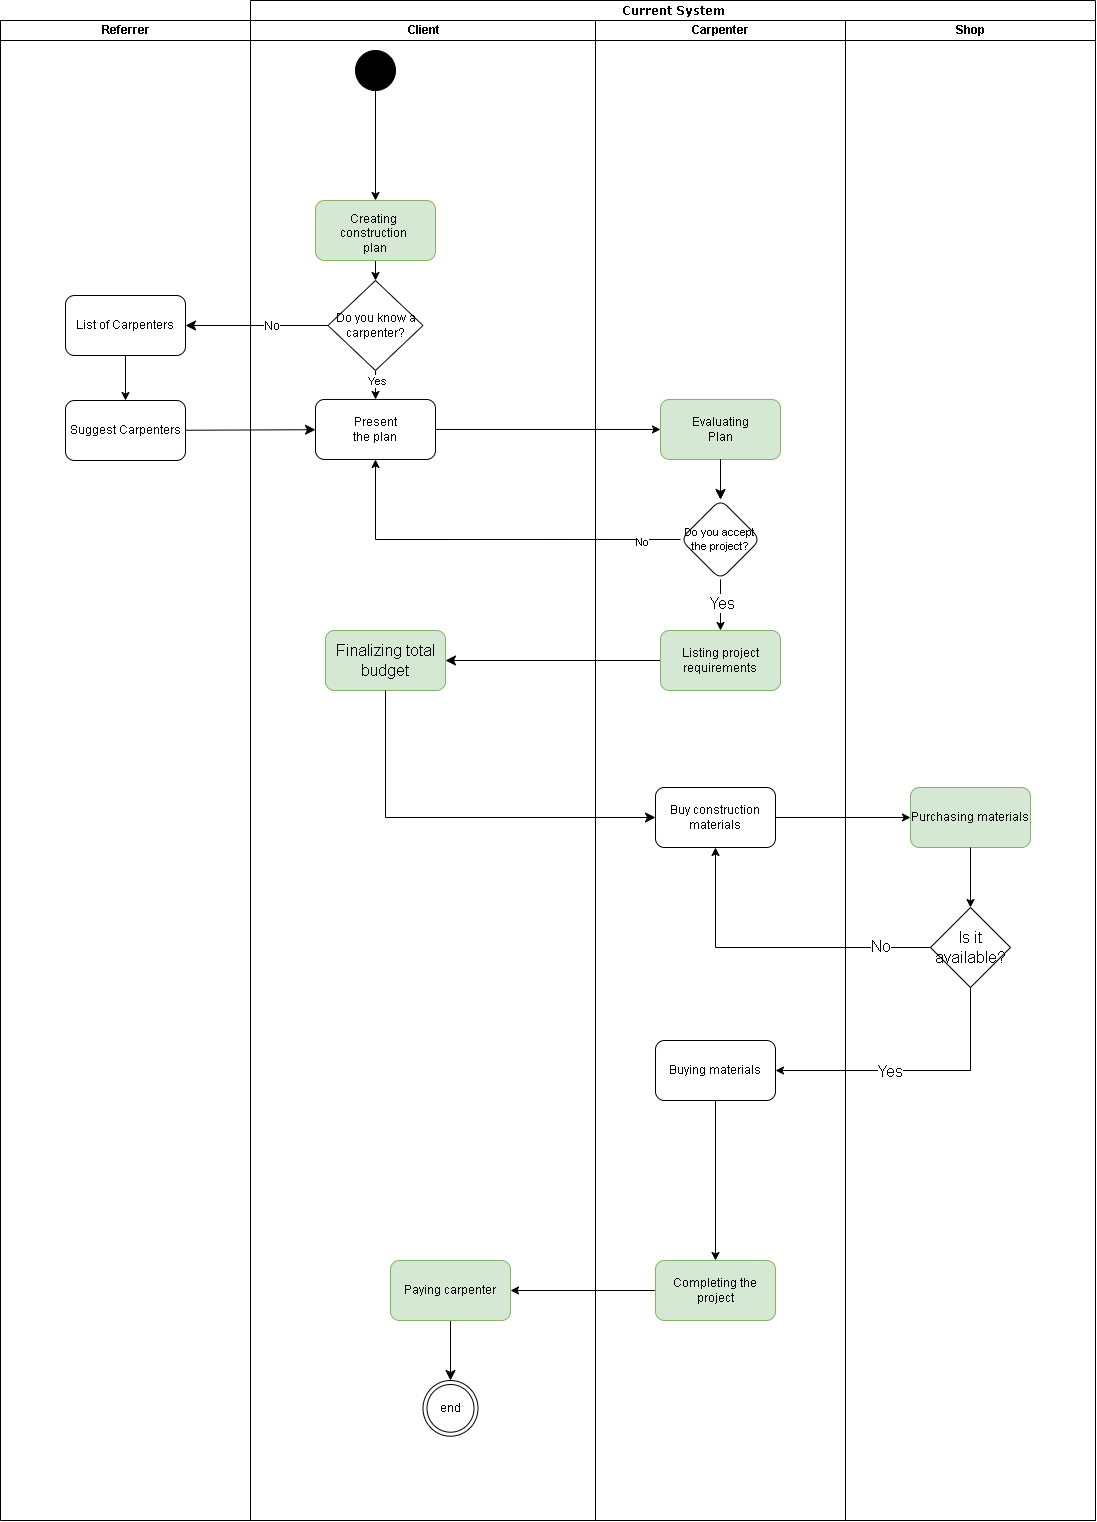

The diagram above was exported from draw.io. Its source (the exported page's mxGraphModel, read from the mxfile embedded in the PNG):
<mxGraphModel dx="978" dy="538" grid="1" gridSize="10" guides="1" tooltips="1" connect="1" arrows="1" fold="1" page="1" pageScale="1" pageWidth="850" pageHeight="1100" background="none" math="0" shadow="0">
  <root>
    <mxCell id="eAT2G584QKP2lcwzMCxl-0" />
    <mxCell id="eAT2G584QKP2lcwzMCxl-1" parent="eAT2G584QKP2lcwzMCxl-0" />
    <mxCell id="eAT2G584QKP2lcwzMCxl-2" value="Current System" style="swimlane;html=1;childLayout=stackLayout;startSize=20;rounded=0;shadow=0;comic=0;labelBackgroundColor=none;strokeWidth=1;fontFamily=Verdana;fontSize=12;align=center;" vertex="1" parent="eAT2G584QKP2lcwzMCxl-1">
      <mxGeometry x="380" y="120" width="845" height="1520" as="geometry" />
    </mxCell>
    <mxCell id="eAT2G584QKP2lcwzMCxl-3" style="edgeStyle=orthogonalEdgeStyle;rounded=0;orthogonalLoop=1;jettySize=auto;html=1;exitX=1;exitY=0.5;exitDx=0;exitDy=0;" edge="1" parent="eAT2G584QKP2lcwzMCxl-2" source="eAT2G584QKP2lcwzMCxl-33" target="eAT2G584QKP2lcwzMCxl-41">
      <mxGeometry relative="1" as="geometry" />
    </mxCell>
    <mxCell id="eAT2G584QKP2lcwzMCxl-4" value="Client" style="swimlane;html=1;startSize=20;" vertex="1" parent="eAT2G584QKP2lcwzMCxl-2">
      <mxGeometry y="20" width="345" height="1500" as="geometry" />
    </mxCell>
    <mxCell id="eAT2G584QKP2lcwzMCxl-5" style="edgeStyle=orthogonalEdgeStyle;rounded=0;orthogonalLoop=1;jettySize=auto;html=1;exitX=0.5;exitY=1;exitDx=0;exitDy=0;entryX=0.5;entryY=0;entryDx=0;entryDy=0;" edge="1" parent="eAT2G584QKP2lcwzMCxl-4" source="eAT2G584QKP2lcwzMCxl-6" target="eAT2G584QKP2lcwzMCxl-15">
      <mxGeometry relative="1" as="geometry" />
    </mxCell>
    <mxCell id="eAT2G584QKP2lcwzMCxl-6" value="" style="rounded=1;whiteSpace=wrap;html=1;fillColor=#d5e8d4;strokeColor=#82b366;" vertex="1" parent="eAT2G584QKP2lcwzMCxl-4">
      <mxGeometry x="65" y="180" width="120" height="60" as="geometry" />
    </mxCell>
    <mxCell id="eAT2G584QKP2lcwzMCxl-7" value="Creating&amp;nbsp;&lt;br&gt;construction&amp;nbsp;&lt;br&gt;plan" style="text;strokeColor=none;align=center;fillColor=none;html=1;verticalAlign=middle;whiteSpace=wrap;rounded=0;" vertex="1" parent="eAT2G584QKP2lcwzMCxl-4">
      <mxGeometry x="95" y="200" width="60" height="25" as="geometry" />
    </mxCell>
    <mxCell id="eAT2G584QKP2lcwzMCxl-8" value="" style="rounded=1;whiteSpace=wrap;html=1;" vertex="1" parent="eAT2G584QKP2lcwzMCxl-4">
      <mxGeometry x="65" y="378.96" width="120" height="60" as="geometry" />
    </mxCell>
    <mxCell id="eAT2G584QKP2lcwzMCxl-9" value="Present the plan" style="text;strokeColor=none;align=center;fillColor=none;html=1;verticalAlign=middle;whiteSpace=wrap;rounded=0;" vertex="1" parent="eAT2G584QKP2lcwzMCxl-4">
      <mxGeometry x="95" y="393.96" width="60" height="30" as="geometry" />
    </mxCell>
    <mxCell id="eAT2G584QKP2lcwzMCxl-10" style="edgeStyle=none;curved=1;rounded=0;orthogonalLoop=1;jettySize=auto;html=1;exitX=0.5;exitY=1;exitDx=0;exitDy=0;entryX=0.5;entryY=0;entryDx=0;entryDy=0;fontSize=12;startSize=8;endSize=8;" edge="1" parent="eAT2G584QKP2lcwzMCxl-4" source="eAT2G584QKP2lcwzMCxl-11" target="eAT2G584QKP2lcwzMCxl-12">
      <mxGeometry relative="1" as="geometry" />
    </mxCell>
    <mxCell id="eAT2G584QKP2lcwzMCxl-11" value="Paying carpenter" style="whiteSpace=wrap;html=1;rounded=1;fillColor=#d5e8d4;strokeColor=#82b366;" vertex="1" parent="eAT2G584QKP2lcwzMCxl-4">
      <mxGeometry x="140" y="1240" width="120" height="60" as="geometry" />
    </mxCell>
    <mxCell id="eAT2G584QKP2lcwzMCxl-12" value="end" style="ellipse;html=1;shape=endState;" vertex="1" parent="eAT2G584QKP2lcwzMCxl-4">
      <mxGeometry x="172.5" y="1360" width="55" height="55.71" as="geometry" />
    </mxCell>
    <mxCell id="eAT2G584QKP2lcwzMCxl-13" style="edgeStyle=orthogonalEdgeStyle;rounded=0;orthogonalLoop=1;jettySize=auto;html=1;exitX=0.5;exitY=1;exitDx=0;exitDy=0;entryX=0.5;entryY=0;entryDx=0;entryDy=0;" edge="1" parent="eAT2G584QKP2lcwzMCxl-4" source="eAT2G584QKP2lcwzMCxl-15" target="eAT2G584QKP2lcwzMCxl-8">
      <mxGeometry relative="1" as="geometry" />
    </mxCell>
    <mxCell id="eAT2G584QKP2lcwzMCxl-14" value="Yes" style="edgeLabel;html=1;align=center;verticalAlign=middle;resizable=0;points=[];" connectable="0" vertex="1" parent="eAT2G584QKP2lcwzMCxl-13">
      <mxGeometry x="-0.3324" y="1" relative="1" as="geometry">
        <mxPoint as="offset" />
      </mxGeometry>
    </mxCell>
    <mxCell id="eAT2G584QKP2lcwzMCxl-15" value="Do you know a carpenter?" style="rhombus;whiteSpace=wrap;html=1;" vertex="1" parent="eAT2G584QKP2lcwzMCxl-4">
      <mxGeometry x="77.5" y="260" width="95" height="90" as="geometry" />
    </mxCell>
    <mxCell id="eAT2G584QKP2lcwzMCxl-16" value="Finalizing total budget" style="whiteSpace=wrap;html=1;rounded=1;fontSize=16;fillColor=#d5e8d4;strokeColor=#82b366;" vertex="1" parent="eAT2G584QKP2lcwzMCxl-4">
      <mxGeometry x="75" y="610" width="120" height="60" as="geometry" />
    </mxCell>
    <mxCell id="eAT2G584QKP2lcwzMCxl-17" value="" style="shape=ellipse;html=1;fillColor=strokeColor;fontSize=18;fontColor=#ffffff;" vertex="1" parent="eAT2G584QKP2lcwzMCxl-4">
      <mxGeometry x="105" y="30" width="40" height="40" as="geometry" />
    </mxCell>
    <mxCell id="eAT2G584QKP2lcwzMCxl-18" style="edgeStyle=orthogonalEdgeStyle;rounded=0;orthogonalLoop=1;jettySize=auto;html=1;exitX=0.5;exitY=1;exitDx=0;exitDy=0;" edge="1" parent="eAT2G584QKP2lcwzMCxl-4" source="eAT2G584QKP2lcwzMCxl-17" target="eAT2G584QKP2lcwzMCxl-6">
      <mxGeometry relative="1" as="geometry" />
    </mxCell>
    <mxCell id="eAT2G584QKP2lcwzMCxl-19" value="" style="edgeStyle=none;curved=1;rounded=0;orthogonalLoop=1;jettySize=auto;html=1;fontSize=12;startSize=8;endSize=8;" edge="1" parent="eAT2G584QKP2lcwzMCxl-2" source="eAT2G584QKP2lcwzMCxl-32" target="eAT2G584QKP2lcwzMCxl-16">
      <mxGeometry relative="1" as="geometry" />
    </mxCell>
    <mxCell id="eAT2G584QKP2lcwzMCxl-20" style="edgeStyle=orthogonalEdgeStyle;rounded=0;orthogonalLoop=1;jettySize=auto;html=1;exitX=0;exitY=0.5;exitDx=0;exitDy=0;entryX=0.5;entryY=1;entryDx=0;entryDy=0;" edge="1" parent="eAT2G584QKP2lcwzMCxl-2" source="eAT2G584QKP2lcwzMCxl-42" target="eAT2G584QKP2lcwzMCxl-33">
      <mxGeometry relative="1" as="geometry" />
    </mxCell>
    <mxCell id="eAT2G584QKP2lcwzMCxl-21" value="No" style="edgeLabel;html=1;align=center;verticalAlign=middle;resizable=0;points=[];fontSize=16;" connectable="0" vertex="1" parent="eAT2G584QKP2lcwzMCxl-20">
      <mxGeometry x="-0.6984" y="4" relative="1" as="geometry">
        <mxPoint x="-3" y="-6" as="offset" />
      </mxGeometry>
    </mxCell>
    <mxCell id="eAT2G584QKP2lcwzMCxl-22" style="edgeStyle=orthogonalEdgeStyle;rounded=0;orthogonalLoop=1;jettySize=auto;html=1;exitX=0;exitY=0.5;exitDx=0;exitDy=0;entryX=0.5;entryY=1;entryDx=0;entryDy=0;" edge="1" parent="eAT2G584QKP2lcwzMCxl-2" source="eAT2G584QKP2lcwzMCxl-37" target="eAT2G584QKP2lcwzMCxl-8">
      <mxGeometry relative="1" as="geometry" />
    </mxCell>
    <mxCell id="eAT2G584QKP2lcwzMCxl-23" value="No" style="edgeLabel;html=1;align=center;verticalAlign=middle;resizable=0;points=[];" connectable="0" vertex="1" parent="eAT2G584QKP2lcwzMCxl-22">
      <mxGeometry x="-0.7982" y="2" relative="1" as="geometry">
        <mxPoint as="offset" />
      </mxGeometry>
    </mxCell>
    <mxCell id="eAT2G584QKP2lcwzMCxl-24" style="edgeStyle=orthogonalEdgeStyle;rounded=0;orthogonalLoop=1;jettySize=auto;html=1;exitX=1;exitY=0.5;exitDx=0;exitDy=0;entryX=0;entryY=0.5;entryDx=0;entryDy=0;" edge="1" parent="eAT2G584QKP2lcwzMCxl-2" source="eAT2G584QKP2lcwzMCxl-8" target="eAT2G584QKP2lcwzMCxl-30">
      <mxGeometry relative="1" as="geometry">
        <mxPoint x="310" y="429" as="targetPoint" />
      </mxGeometry>
    </mxCell>
    <mxCell id="eAT2G584QKP2lcwzMCxl-25" value="" style="endArrow=classic;html=1;rounded=0;fontSize=12;startSize=8;endSize=8;exitX=0.5;exitY=1;exitDx=0;exitDy=0;entryX=0;entryY=0.5;entryDx=0;entryDy=0;" edge="1" parent="eAT2G584QKP2lcwzMCxl-2" source="eAT2G584QKP2lcwzMCxl-16" target="eAT2G584QKP2lcwzMCxl-33">
      <mxGeometry width="50" height="50" relative="1" as="geometry">
        <mxPoint x="160" y="850" as="sourcePoint" />
        <mxPoint x="210" y="800" as="targetPoint" />
        <Array as="points">
          <mxPoint x="135" y="817" />
        </Array>
      </mxGeometry>
    </mxCell>
    <mxCell id="eAT2G584QKP2lcwzMCxl-26" style="edgeStyle=orthogonalEdgeStyle;rounded=0;orthogonalLoop=1;jettySize=auto;html=1;entryX=1;entryY=0.5;entryDx=0;entryDy=0;" edge="1" parent="eAT2G584QKP2lcwzMCxl-2" source="eAT2G584QKP2lcwzMCxl-34" target="eAT2G584QKP2lcwzMCxl-11">
      <mxGeometry relative="1" as="geometry">
        <mxPoint x="270" y="1090" as="targetPoint" />
      </mxGeometry>
    </mxCell>
    <mxCell id="eAT2G584QKP2lcwzMCxl-27" value="Carpenter" style="swimlane;html=1;startSize=20;" vertex="1" parent="eAT2G584QKP2lcwzMCxl-2">
      <mxGeometry x="345" y="20" width="250" height="1500" as="geometry" />
    </mxCell>
    <mxCell id="eAT2G584QKP2lcwzMCxl-28" style="edgeStyle=orthogonalEdgeStyle;rounded=0;orthogonalLoop=1;jettySize=auto;html=1;exitX=0.5;exitY=1;exitDx=0;exitDy=0;entryX=0.5;entryY=0;entryDx=0;entryDy=0;" edge="1" parent="eAT2G584QKP2lcwzMCxl-27" source="eAT2G584QKP2lcwzMCxl-37" target="eAT2G584QKP2lcwzMCxl-32">
      <mxGeometry relative="1" as="geometry" />
    </mxCell>
    <mxCell id="eAT2G584QKP2lcwzMCxl-29" value="Yes" style="edgeLabel;html=1;align=center;verticalAlign=middle;resizable=0;points=[];fontSize=16;" connectable="0" vertex="1" parent="eAT2G584QKP2lcwzMCxl-28">
      <mxGeometry x="-0.0812" y="1" relative="1" as="geometry">
        <mxPoint as="offset" />
      </mxGeometry>
    </mxCell>
    <mxCell id="eAT2G584QKP2lcwzMCxl-30" value="" style="rounded=1;whiteSpace=wrap;html=1;fillColor=#d5e8d4;strokeColor=#82b366;" vertex="1" parent="eAT2G584QKP2lcwzMCxl-27">
      <mxGeometry x="65" y="378.96" width="120" height="60" as="geometry" />
    </mxCell>
    <mxCell id="eAT2G584QKP2lcwzMCxl-31" value="Evaluating Plan" style="text;strokeColor=none;align=center;fillColor=none;html=1;verticalAlign=middle;whiteSpace=wrap;rounded=0;" vertex="1" parent="eAT2G584QKP2lcwzMCxl-27">
      <mxGeometry x="95" y="393.96" width="60" height="30" as="geometry" />
    </mxCell>
    <mxCell id="eAT2G584QKP2lcwzMCxl-32" value="Listing project requirements" style="rounded=1;whiteSpace=wrap;html=1;fillColor=#d5e8d4;strokeColor=#82b366;" vertex="1" parent="eAT2G584QKP2lcwzMCxl-27">
      <mxGeometry x="65" y="610" width="120" height="60" as="geometry" />
    </mxCell>
    <mxCell id="eAT2G584QKP2lcwzMCxl-33" value="Buy construction materials" style="whiteSpace=wrap;html=1;rounded=1;" vertex="1" parent="eAT2G584QKP2lcwzMCxl-27">
      <mxGeometry x="60" y="767" width="120" height="60" as="geometry" />
    </mxCell>
    <mxCell id="eAT2G584QKP2lcwzMCxl-34" value="Completing the project" style="whiteSpace=wrap;html=1;rounded=1;fillColor=#d5e8d4;strokeColor=#82b366;" vertex="1" parent="eAT2G584QKP2lcwzMCxl-27">
      <mxGeometry x="60" y="1240" width="120" height="60" as="geometry" />
    </mxCell>
    <mxCell id="eAT2G584QKP2lcwzMCxl-35" value="" style="edgeStyle=none;curved=1;rounded=0;orthogonalLoop=1;jettySize=auto;html=1;fontSize=12;startSize=8;endSize=8;" edge="1" parent="eAT2G584QKP2lcwzMCxl-27" source="eAT2G584QKP2lcwzMCxl-30" target="eAT2G584QKP2lcwzMCxl-37">
      <mxGeometry relative="1" as="geometry" />
    </mxCell>
    <mxCell id="eAT2G584QKP2lcwzMCxl-36" value="" style="edgeStyle=orthogonalEdgeStyle;rounded=0;orthogonalLoop=1;jettySize=auto;html=1;exitX=0.5;exitY=1;exitDx=0;exitDy=0;entryX=0.5;entryY=0;entryDx=0;entryDy=0;" edge="1" parent="eAT2G584QKP2lcwzMCxl-27" source="eAT2G584QKP2lcwzMCxl-30" target="eAT2G584QKP2lcwzMCxl-37">
      <mxGeometry relative="1" as="geometry">
        <mxPoint x="415" y="479" as="sourcePoint" />
        <mxPoint x="415" y="630" as="targetPoint" />
      </mxGeometry>
    </mxCell>
    <mxCell id="eAT2G584QKP2lcwzMCxl-37" value="Do you accept the project?" style="rhombus;whiteSpace=wrap;html=1;rounded=1;fontSize=11;" vertex="1" parent="eAT2G584QKP2lcwzMCxl-27">
      <mxGeometry x="85" y="478.96" width="80" height="80" as="geometry" />
    </mxCell>
    <mxCell id="eAT2G584QKP2lcwzMCxl-38" value="Buying materials" style="whiteSpace=wrap;html=1;rounded=1;" vertex="1" parent="eAT2G584QKP2lcwzMCxl-27">
      <mxGeometry x="60" y="1020" width="120" height="60" as="geometry" />
    </mxCell>
    <mxCell id="eAT2G584QKP2lcwzMCxl-39" value="" style="edgeStyle=orthogonalEdgeStyle;rounded=0;orthogonalLoop=1;jettySize=auto;html=1;entryX=0.5;entryY=0;entryDx=0;entryDy=0;" edge="1" parent="eAT2G584QKP2lcwzMCxl-27" source="eAT2G584QKP2lcwzMCxl-38" target="eAT2G584QKP2lcwzMCxl-34">
      <mxGeometry relative="1" as="geometry">
        <mxPoint x="180" y="1050.96" as="targetPoint" />
      </mxGeometry>
    </mxCell>
    <mxCell id="eAT2G584QKP2lcwzMCxl-40" value="Shop" style="swimlane;html=1;startSize=20;" vertex="1" parent="eAT2G584QKP2lcwzMCxl-2">
      <mxGeometry x="595" y="20" width="250" height="1500" as="geometry" />
    </mxCell>
    <mxCell id="eAT2G584QKP2lcwzMCxl-41" value="Purchasing materials" style="whiteSpace=wrap;html=1;rounded=1;fillColor=#d5e8d4;strokeColor=#82b366;" vertex="1" parent="eAT2G584QKP2lcwzMCxl-40">
      <mxGeometry x="65" y="767" width="120" height="60" as="geometry" />
    </mxCell>
    <mxCell id="eAT2G584QKP2lcwzMCxl-42" value="Is it available?" style="rhombus;whiteSpace=wrap;html=1;fontSize=16;" vertex="1" parent="eAT2G584QKP2lcwzMCxl-40">
      <mxGeometry x="85" y="887" width="80" height="80" as="geometry" />
    </mxCell>
    <mxCell id="eAT2G584QKP2lcwzMCxl-43" value="" style="edgeStyle=orthogonalEdgeStyle;rounded=0;orthogonalLoop=1;jettySize=auto;html=1;" edge="1" parent="eAT2G584QKP2lcwzMCxl-40" source="eAT2G584QKP2lcwzMCxl-41" target="eAT2G584QKP2lcwzMCxl-42">
      <mxGeometry relative="1" as="geometry">
        <mxPoint x="665" y="867" as="sourcePoint" />
        <mxPoint x="665" y="1061" as="targetPoint" />
      </mxGeometry>
    </mxCell>
    <mxCell id="eAT2G584QKP2lcwzMCxl-44" value="" style="edgeStyle=orthogonalEdgeStyle;rounded=0;orthogonalLoop=1;jettySize=auto;html=1;exitX=0.5;exitY=1;exitDx=0;exitDy=0;" edge="1" parent="eAT2G584QKP2lcwzMCxl-2" source="eAT2G584QKP2lcwzMCxl-42" target="eAT2G584QKP2lcwzMCxl-38">
      <mxGeometry relative="1" as="geometry">
        <mxPoint x="760" y="950" as="sourcePoint" />
        <Array as="points">
          <mxPoint x="720" y="1070" />
        </Array>
      </mxGeometry>
    </mxCell>
    <mxCell id="eAT2G584QKP2lcwzMCxl-45" value="Yes" style="edgeLabel;html=1;align=center;verticalAlign=middle;resizable=0;points=[];fontSize=16;" connectable="0" vertex="1" parent="eAT2G584QKP2lcwzMCxl-44">
      <mxGeometry x="-0.3345" y="1" relative="1" as="geometry">
        <mxPoint x="-71" y="-1" as="offset" />
      </mxGeometry>
    </mxCell>
    <mxCell id="Py2PtEi6tMC918FOoohV-0" value="Referrer" style="swimlane;html=1;startSize=20;" vertex="1" parent="eAT2G584QKP2lcwzMCxl-1">
      <mxGeometry x="130" y="140" width="250" height="1500" as="geometry" />
    </mxCell>
    <mxCell id="Py2PtEi6tMC918FOoohV-1" value="" style="edgeStyle=orthogonalEdgeStyle;rounded=0;orthogonalLoop=1;jettySize=auto;html=1;" edge="1" parent="Py2PtEi6tMC918FOoohV-0" source="Py2PtEi6tMC918FOoohV-2" target="Py2PtEi6tMC918FOoohV-3">
      <mxGeometry relative="1" as="geometry" />
    </mxCell>
    <mxCell id="Py2PtEi6tMC918FOoohV-2" value="List of Carpenters" style="rounded=1;whiteSpace=wrap;html=1;" vertex="1" parent="Py2PtEi6tMC918FOoohV-0">
      <mxGeometry x="65" y="275" width="120" height="60" as="geometry" />
    </mxCell>
    <mxCell id="Py2PtEi6tMC918FOoohV-3" value="Suggest Carpenters" style="whiteSpace=wrap;html=1;rounded=1;" vertex="1" parent="Py2PtEi6tMC918FOoohV-0">
      <mxGeometry x="65" y="380" width="120" height="60" as="geometry" />
    </mxCell>
    <mxCell id="2BcKQ2vD9_mYgM0C1qNP-0" value="" style="edgeStyle=none;curved=1;rounded=0;orthogonalLoop=1;jettySize=auto;html=1;fontSize=12;startSize=8;endSize=8;" edge="1" parent="eAT2G584QKP2lcwzMCxl-1" source="eAT2G584QKP2lcwzMCxl-15" target="Py2PtEi6tMC918FOoohV-2">
      <mxGeometry relative="1" as="geometry" />
    </mxCell>
    <mxCell id="CPUOySlMU8eKwXgu_XzF-0" value="No" style="edgeLabel;html=1;align=center;verticalAlign=middle;resizable=0;points=[];fontSize=12;" vertex="1" connectable="0" parent="2BcKQ2vD9_mYgM0C1qNP-0">
      <mxGeometry x="0.0274" y="-1" relative="1" as="geometry">
        <mxPoint x="16" y="1" as="offset" />
      </mxGeometry>
    </mxCell>
    <mxCell id="QV9yAjARyU5F8uX3QNlC-0" value="" style="edgeStyle=none;curved=1;rounded=0;orthogonalLoop=1;jettySize=auto;html=1;fontSize=12;startSize=8;endSize=8;" edge="1" parent="eAT2G584QKP2lcwzMCxl-1" source="Py2PtEi6tMC918FOoohV-3" target="eAT2G584QKP2lcwzMCxl-8">
      <mxGeometry relative="1" as="geometry" />
    </mxCell>
  </root>
</mxGraphModel>